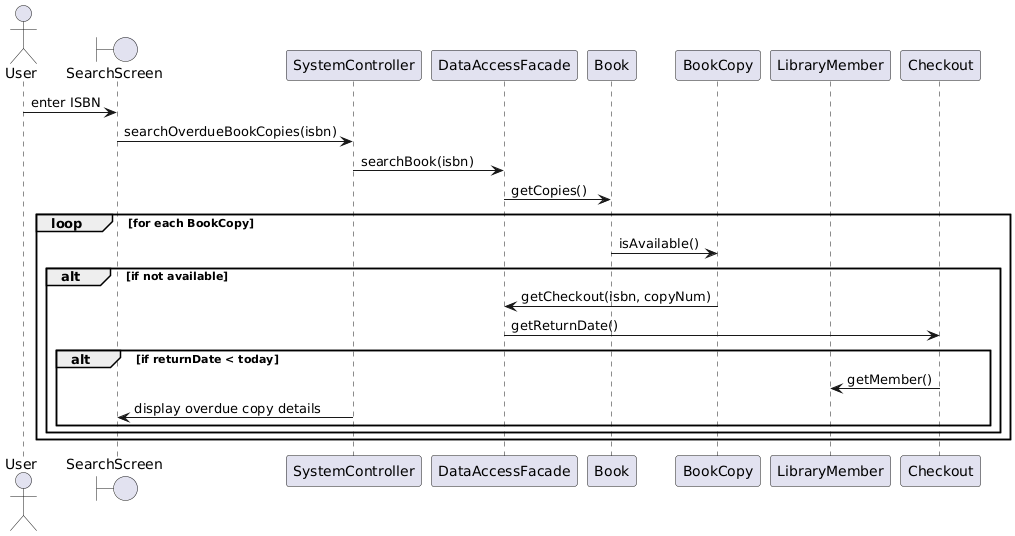

The diagram above was rendered by PlantUML. Its source (embedded in the PNG):
@startuml
actor User

boundary SearchScreen
participant SystemController
participant DataAccessFacade
participant Book
participant BookCopy
participant LibraryMember
participant Checkout

User -> SearchScreen: enter ISBN
SearchScreen -> SystemController: searchOverdueBookCopies(isbn)
SystemController -> DataAccessFacade: searchBook(isbn)
DataAccessFacade -> Book: getCopies()

loop for each BookCopy
    Book -> BookCopy: isAvailable()
    alt if not available
        BookCopy -> DataAccessFacade: getCheckout(isbn, copyNum)
        DataAccessFacade -> Checkout: getReturnDate()
        alt if returnDate < today
            Checkout -> LibraryMember: getMember()
            SystemController -> SearchScreen: display overdue copy details
        end
    end
end
@enduml